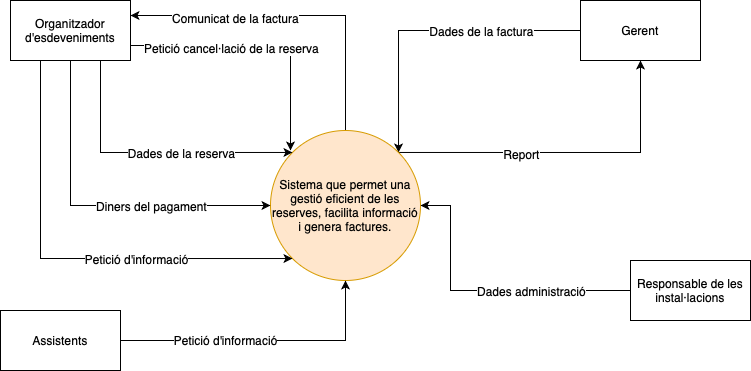

The diagram above was exported from draw.io. Its source (the exported page's mxGraphModel, read from the mxfile embedded in the PNG):
<mxGraphModel dx="887" dy="581" grid="1" gridSize="10" guides="1" tooltips="1" connect="1" arrows="1" fold="1" page="1" pageScale="1" pageWidth="827" pageHeight="1169" math="0" shadow="0">
  <root>
    <mxCell id="0" />
    <mxCell id="1" parent="0" />
    <mxCell id="P9EwX9iqO5E43FEJuBh1-9" style="edgeStyle=orthogonalEdgeStyle;rounded=0;orthogonalLoop=1;jettySize=auto;html=1;exitX=0.5;exitY=0;exitDx=0;exitDy=0;entryX=1;entryY=0.25;entryDx=0;entryDy=0;" parent="1" source="P9EwX9iqO5E43FEJuBh1-1" target="P9EwX9iqO5E43FEJuBh1-3" edge="1">
      <mxGeometry relative="1" as="geometry">
        <Array as="points">
          <mxPoint x="385" y="65" />
        </Array>
      </mxGeometry>
    </mxCell>
    <mxCell id="P9EwX9iqO5E43FEJuBh1-14" value="Comunicat de la factura" style="text;html=1;align=center;verticalAlign=middle;resizable=0;points=[];labelBackgroundColor=#ffffff;" parent="P9EwX9iqO5E43FEJuBh1-9" vertex="1" connectable="0">
      <mxGeometry x="0.533" y="2" relative="1" as="geometry">
        <mxPoint x="27.03" as="offset" />
      </mxGeometry>
    </mxCell>
    <mxCell id="P9EwX9iqO5E43FEJuBh1-24" style="edgeStyle=orthogonalEdgeStyle;rounded=0;orthogonalLoop=1;jettySize=auto;html=1;exitX=0;exitY=0.5;exitDx=0;exitDy=0;entryX=1;entryY=0;entryDx=0;entryDy=0;" parent="1" source="P9EwX9iqO5E43FEJuBh1-2" target="P9EwX9iqO5E43FEJuBh1-1" edge="1">
      <mxGeometry relative="1" as="geometry">
        <Array as="points">
          <mxPoint x="438" y="80" />
        </Array>
      </mxGeometry>
    </mxCell>
    <mxCell id="P9EwX9iqO5E43FEJuBh1-30" value="Dades de la factura" style="text;html=1;align=center;verticalAlign=middle;resizable=0;points=[];labelBackgroundColor=#ffffff;" parent="P9EwX9iqO5E43FEJuBh1-24" vertex="1" connectable="0">
      <mxGeometry x="-0.2091" relative="1" as="geometry">
        <mxPoint x="20" as="offset" />
      </mxGeometry>
    </mxCell>
    <mxCell id="P9EwX9iqO5E43FEJuBh1-31" style="edgeStyle=orthogonalEdgeStyle;rounded=0;orthogonalLoop=1;jettySize=auto;html=1;exitX=1;exitY=0;exitDx=0;exitDy=0;entryX=0.5;entryY=1;entryDx=0;entryDy=0;" parent="1" source="P9EwX9iqO5E43FEJuBh1-1" target="P9EwX9iqO5E43FEJuBh1-2" edge="1">
      <mxGeometry relative="1" as="geometry" />
    </mxCell>
    <mxCell id="P9EwX9iqO5E43FEJuBh1-32" value="Report" style="text;html=1;align=center;verticalAlign=middle;resizable=0;points=[];labelBackgroundColor=#ffffff;" parent="P9EwX9iqO5E43FEJuBh1-31" vertex="1" connectable="0">
      <mxGeometry x="-0.4564" y="-3" relative="1" as="geometry">
        <mxPoint x="30.97" y="-1" as="offset" />
      </mxGeometry>
    </mxCell>
    <mxCell id="P9EwX9iqO5E43FEJuBh1-1" value="Sistema que permet una gestió eficient de les reserves, facilita informació i genera factures." style="ellipse;whiteSpace=wrap;html=1;aspect=fixed;fillColor=#ffe6cc;strokeColor=#d79b00;" parent="1" vertex="1">
      <mxGeometry x="310" y="180" width="150" height="150" as="geometry" />
    </mxCell>
    <mxCell id="P9EwX9iqO5E43FEJuBh1-2" value="Gerent" style="rounded=0;whiteSpace=wrap;html=1;" parent="1" vertex="1">
      <mxGeometry x="620" y="50" width="120" height="60" as="geometry" />
    </mxCell>
    <mxCell id="P9EwX9iqO5E43FEJuBh1-12" style="edgeStyle=orthogonalEdgeStyle;rounded=0;orthogonalLoop=1;jettySize=auto;html=1;exitX=0.75;exitY=1;exitDx=0;exitDy=0;entryX=0;entryY=0;entryDx=0;entryDy=0;" parent="1" source="P9EwX9iqO5E43FEJuBh1-3" target="P9EwX9iqO5E43FEJuBh1-1" edge="1">
      <mxGeometry relative="1" as="geometry">
        <Array as="points">
          <mxPoint x="140" y="202" />
        </Array>
      </mxGeometry>
    </mxCell>
    <mxCell id="P9EwX9iqO5E43FEJuBh1-13" value="Dades de la reserva" style="text;html=1;align=center;verticalAlign=middle;resizable=0;points=[];labelBackgroundColor=#ffffff;" parent="P9EwX9iqO5E43FEJuBh1-12" vertex="1" connectable="0">
      <mxGeometry x="0.0198" y="-1" relative="1" as="geometry">
        <mxPoint x="27" as="offset" />
      </mxGeometry>
    </mxCell>
    <mxCell id="P9EwX9iqO5E43FEJuBh1-15" style="rounded=0;orthogonalLoop=1;jettySize=auto;html=1;exitX=0.5;exitY=1;exitDx=0;exitDy=0;entryX=0;entryY=0.5;entryDx=0;entryDy=0;" parent="1" source="P9EwX9iqO5E43FEJuBh1-3" target="P9EwX9iqO5E43FEJuBh1-1" edge="1">
      <mxGeometry relative="1" as="geometry">
        <Array as="points">
          <mxPoint x="110" y="255" />
        </Array>
      </mxGeometry>
    </mxCell>
    <mxCell id="P9EwX9iqO5E43FEJuBh1-16" value="Diners del pagament" style="text;html=1;align=center;verticalAlign=middle;resizable=0;points=[];labelBackgroundColor=#ffffff;" parent="P9EwX9iqO5E43FEJuBh1-15" vertex="1" connectable="0">
      <mxGeometry x="-0.1594" y="49" relative="1" as="geometry">
        <mxPoint x="80" y="49" as="offset" />
      </mxGeometry>
    </mxCell>
    <mxCell id="P9EwX9iqO5E43FEJuBh1-19" style="edgeStyle=orthogonalEdgeStyle;rounded=0;orthogonalLoop=1;jettySize=auto;html=1;exitX=0.25;exitY=1;exitDx=0;exitDy=0;entryX=0;entryY=1;entryDx=0;entryDy=0;" parent="1" source="P9EwX9iqO5E43FEJuBh1-3" target="P9EwX9iqO5E43FEJuBh1-1" edge="1">
      <mxGeometry relative="1" as="geometry">
        <mxPoint x="330" y="320" as="targetPoint" />
        <Array as="points">
          <mxPoint x="80" y="308" />
        </Array>
      </mxGeometry>
    </mxCell>
    <mxCell id="P9EwX9iqO5E43FEJuBh1-20" value="Petició d'informació" style="text;html=1;align=center;verticalAlign=middle;resizable=0;points=[];labelBackgroundColor=#ffffff;" parent="P9EwX9iqO5E43FEJuBh1-19" vertex="1" connectable="0">
      <mxGeometry x="-0.1199" y="95" relative="1" as="geometry">
        <mxPoint x="95" y="95" as="offset" />
      </mxGeometry>
    </mxCell>
    <mxCell id="P9EwX9iqO5E43FEJuBh1-21" style="edgeStyle=orthogonalEdgeStyle;rounded=0;orthogonalLoop=1;jettySize=auto;html=1;exitX=1;exitY=0.75;exitDx=0;exitDy=0;" parent="1" source="P9EwX9iqO5E43FEJuBh1-3" edge="1">
      <mxGeometry relative="1" as="geometry">
        <mxPoint x="330" y="200" as="targetPoint" />
      </mxGeometry>
    </mxCell>
    <mxCell id="P9EwX9iqO5E43FEJuBh1-22" value="Petició cancel·lació de la reserva" style="text;html=1;align=center;verticalAlign=middle;resizable=0;points=[];labelBackgroundColor=#ffffff;" parent="P9EwX9iqO5E43FEJuBh1-21" vertex="1" connectable="0">
      <mxGeometry x="-0.5864" y="-2" relative="1" as="geometry">
        <mxPoint x="45" as="offset" />
      </mxGeometry>
    </mxCell>
    <mxCell id="P9EwX9iqO5E43FEJuBh1-3" value="Organitzador d'esdeveniments" style="rounded=0;whiteSpace=wrap;html=1;" parent="1" vertex="1">
      <mxGeometry x="50" y="50" width="120" height="60" as="geometry" />
    </mxCell>
    <mxCell id="P9EwX9iqO5E43FEJuBh1-17" style="edgeStyle=orthogonalEdgeStyle;rounded=0;orthogonalLoop=1;jettySize=auto;html=1;exitX=1;exitY=0.5;exitDx=0;exitDy=0;entryX=0.5;entryY=1;entryDx=0;entryDy=0;" parent="1" source="P9EwX9iqO5E43FEJuBh1-11" target="P9EwX9iqO5E43FEJuBh1-1" edge="1">
      <mxGeometry relative="1" as="geometry" />
    </mxCell>
    <mxCell id="P9EwX9iqO5E43FEJuBh1-18" value="Petició d'informació" style="text;html=1;align=center;verticalAlign=middle;resizable=0;points=[];labelBackgroundColor=#ffffff;" parent="P9EwX9iqO5E43FEJuBh1-17" vertex="1" connectable="0">
      <mxGeometry x="-0.2737" y="1" relative="1" as="geometry">
        <mxPoint x="1" as="offset" />
      </mxGeometry>
    </mxCell>
    <mxCell id="P9EwX9iqO5E43FEJuBh1-11" value="Assistents" style="rounded=0;whiteSpace=wrap;html=1;" parent="1" vertex="1">
      <mxGeometry x="40" y="360" width="120" height="60" as="geometry" />
    </mxCell>
    <mxCell id="P9EwX9iqO5E43FEJuBh1-35" style="edgeStyle=orthogonalEdgeStyle;rounded=0;orthogonalLoop=1;jettySize=auto;html=1;exitX=0;exitY=0.5;exitDx=0;exitDy=0;" parent="1" source="P9EwX9iqO5E43FEJuBh1-34" target="P9EwX9iqO5E43FEJuBh1-1" edge="1">
      <mxGeometry relative="1" as="geometry">
        <Array as="points">
          <mxPoint x="490" y="340" />
          <mxPoint x="490" y="255" />
        </Array>
      </mxGeometry>
    </mxCell>
    <mxCell id="P9EwX9iqO5E43FEJuBh1-36" value="Dades administració" style="text;html=1;align=center;verticalAlign=middle;resizable=0;points=[];labelBackgroundColor=#ffffff;" parent="P9EwX9iqO5E43FEJuBh1-35" vertex="1" connectable="0">
      <mxGeometry x="-0.0698" y="-2" relative="1" as="geometry">
        <mxPoint x="37" y="2" as="offset" />
      </mxGeometry>
    </mxCell>
    <mxCell id="P9EwX9iqO5E43FEJuBh1-34" value="Responsable de les instal·lacions" style="rounded=0;whiteSpace=wrap;html=1;" parent="1" vertex="1">
      <mxGeometry x="670" y="310" width="120" height="60" as="geometry" />
    </mxCell>
  </root>
</mxGraphModel>